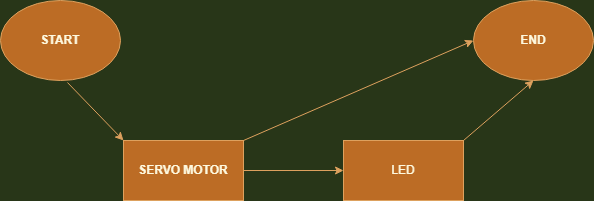

The diagram above was exported from draw.io. Its source (the exported page's mxGraphModel, read from the mxfile embedded in the PNG):
<mxGraphModel dx="868" dy="482" grid="1" gridSize="10" guides="1" tooltips="1" connect="1" arrows="1" fold="1" page="1" pageScale="1" pageWidth="583" pageHeight="827" background="#283618" math="0" shadow="0">
  <root>
    <mxCell id="0" />
    <mxCell id="1" parent="0" />
    <mxCell id="5nJwNzJnPlDQlAQz4_SW-1" value="START" style="ellipse;whiteSpace=wrap;html=1;fontStyle=1;fillColor=#BC6C25;strokeColor=#DDA15E;fontColor=#FEFAE0;" vertex="1" parent="1">
      <mxGeometry x="20" y="160" width="120" height="80" as="geometry" />
    </mxCell>
    <mxCell id="5nJwNzJnPlDQlAQz4_SW-2" value="END" style="ellipse;whiteSpace=wrap;html=1;fontStyle=1;fillColor=#BC6C25;strokeColor=#DDA15E;fontColor=#FEFAE0;" vertex="1" parent="1">
      <mxGeometry x="493" y="160" width="120" height="80" as="geometry" />
    </mxCell>
    <mxCell id="5nJwNzJnPlDQlAQz4_SW-3" value="SERVO MOTOR" style="rounded=0;whiteSpace=wrap;html=1;fontStyle=1;fillColor=#BC6C25;strokeColor=#DDA15E;fontColor=#FEFAE0;" vertex="1" parent="1">
      <mxGeometry x="143" y="300" width="120" height="60" as="geometry" />
    </mxCell>
    <mxCell id="5nJwNzJnPlDQlAQz4_SW-4" value="LED" style="rounded=0;whiteSpace=wrap;html=1;sketch=0;fontColor=#FEFAE0;strokeColor=#DDA15E;fillColor=#BC6C25;" vertex="1" parent="1">
      <mxGeometry x="363" y="300" width="120" height="60" as="geometry" />
    </mxCell>
    <mxCell id="5nJwNzJnPlDQlAQz4_SW-5" value="" style="endArrow=classic;html=1;rounded=0;entryX=0;entryY=0;entryDx=0;entryDy=0;exitX=0.558;exitY=1.025;exitDx=0;exitDy=0;exitPerimeter=0;labelBackgroundColor=#283618;strokeColor=#DDA15E;fontColor=#FEFAE0;" edge="1" parent="1" source="5nJwNzJnPlDQlAQz4_SW-1" target="5nJwNzJnPlDQlAQz4_SW-3">
      <mxGeometry width="50" height="50" relative="1" as="geometry">
        <mxPoint x="123" y="250" as="sourcePoint" />
        <mxPoint x="233" y="210" as="targetPoint" />
      </mxGeometry>
    </mxCell>
    <mxCell id="5nJwNzJnPlDQlAQz4_SW-6" value="" style="endArrow=classic;html=1;rounded=0;entryX=0.5;entryY=1;entryDx=0;entryDy=0;labelBackgroundColor=#283618;strokeColor=#DDA15E;fontColor=#FEFAE0;" edge="1" parent="1" target="5nJwNzJnPlDQlAQz4_SW-2">
      <mxGeometry width="50" height="50" relative="1" as="geometry">
        <mxPoint x="483" y="300" as="sourcePoint" />
        <mxPoint x="583" y="260" as="targetPoint" />
      </mxGeometry>
    </mxCell>
    <mxCell id="5nJwNzJnPlDQlAQz4_SW-7" value="" style="endArrow=classic;html=1;rounded=0;entryX=0;entryY=0.5;entryDx=0;entryDy=0;exitX=1;exitY=0.5;exitDx=0;exitDy=0;labelBackgroundColor=#283618;strokeColor=#DDA15E;fontColor=#FEFAE0;" edge="1" parent="1" source="5nJwNzJnPlDQlAQz4_SW-3" target="5nJwNzJnPlDQlAQz4_SW-4">
      <mxGeometry width="50" height="50" relative="1" as="geometry">
        <mxPoint x="273" y="330" as="sourcePoint" />
        <mxPoint x="383" y="290" as="targetPoint" />
      </mxGeometry>
    </mxCell>
    <mxCell id="5nJwNzJnPlDQlAQz4_SW-8" value="" style="endArrow=classic;html=1;rounded=0;entryX=0;entryY=0.5;entryDx=0;entryDy=0;labelBackgroundColor=#283618;strokeColor=#DDA15E;fontColor=#FEFAE0;" edge="1" parent="1" target="5nJwNzJnPlDQlAQz4_SW-2">
      <mxGeometry width="50" height="50" relative="1" as="geometry">
        <mxPoint x="263" y="300" as="sourcePoint" />
        <mxPoint x="373" y="260" as="targetPoint" />
      </mxGeometry>
    </mxCell>
  </root>
</mxGraphModel>